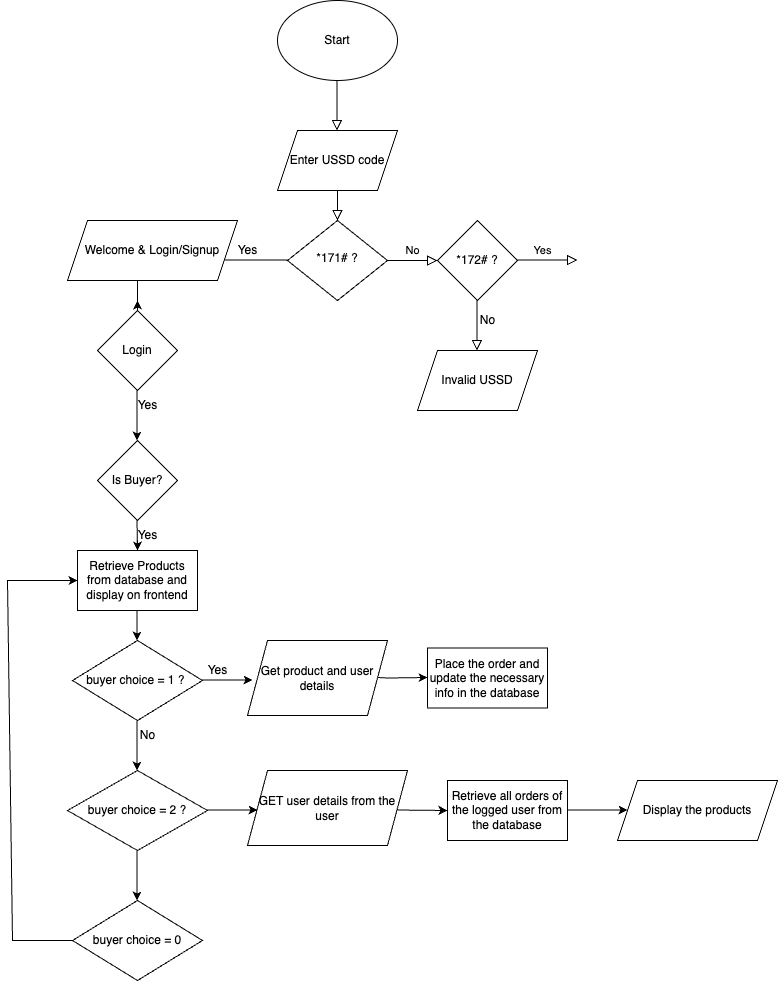

The diagram above was exported from draw.io. Its source (the exported page's mxGraphModel, read from the mxfile embedded in the PNG):
<mxGraphModel dx="954" dy="1443" grid="1" gridSize="10" guides="1" tooltips="1" connect="1" arrows="1" fold="1" page="1" pageScale="1" pageWidth="1169" pageHeight="827" math="0" shadow="0">
  <root>
    <mxCell id="WIyWlLk6GJQsqaUBKTNV-0" />
    <mxCell id="WIyWlLk6GJQsqaUBKTNV-1" parent="WIyWlLk6GJQsqaUBKTNV-0" />
    <mxCell id="WIyWlLk6GJQsqaUBKTNV-2" value="" style="rounded=0;html=1;jettySize=auto;orthogonalLoop=1;fontSize=11;endArrow=block;endFill=0;endSize=8;strokeWidth=1;shadow=0;labelBackgroundColor=none;edgeStyle=orthogonalEdgeStyle;" parent="WIyWlLk6GJQsqaUBKTNV-1" target="WIyWlLk6GJQsqaUBKTNV-6" edge="1">
      <mxGeometry relative="1" as="geometry">
        <mxPoint x="550" y="110" as="sourcePoint" />
      </mxGeometry>
    </mxCell>
    <mxCell id="WIyWlLk6GJQsqaUBKTNV-5" value="No" style="edgeStyle=orthogonalEdgeStyle;rounded=0;html=1;jettySize=auto;orthogonalLoop=1;fontSize=11;endArrow=block;endFill=0;endSize=8;strokeWidth=1;shadow=0;labelBackgroundColor=none;" parent="WIyWlLk6GJQsqaUBKTNV-1" source="WIyWlLk6GJQsqaUBKTNV-6" edge="1">
      <mxGeometry y="10" relative="1" as="geometry">
        <mxPoint as="offset" />
        <mxPoint x="650" y="200" as="targetPoint" />
      </mxGeometry>
    </mxCell>
    <mxCell id="WIyWlLk6GJQsqaUBKTNV-6" value="*171# ?" style="rhombus;whiteSpace=wrap;html=1;shadow=0;fontFamily=Helvetica;fontSize=12;align=center;strokeWidth=1;spacing=6;spacingTop=-4;" parent="WIyWlLk6GJQsqaUBKTNV-1" vertex="1">
      <mxGeometry x="500" y="160" width="100" height="80" as="geometry" />
    </mxCell>
    <mxCell id="ASMEVGbjQkIilQ76O-eM-0" value="Start" style="ellipse;whiteSpace=wrap;html=1;" vertex="1" parent="WIyWlLk6GJQsqaUBKTNV-1">
      <mxGeometry x="490" y="-60" width="120" height="80" as="geometry" />
    </mxCell>
    <mxCell id="ASMEVGbjQkIilQ76O-eM-1" value="" style="rounded=0;html=1;jettySize=auto;orthogonalLoop=1;fontSize=11;endArrow=block;endFill=0;endSize=8;strokeWidth=1;shadow=0;labelBackgroundColor=none;edgeStyle=orthogonalEdgeStyle;" edge="1" parent="WIyWlLk6GJQsqaUBKTNV-1">
      <mxGeometry relative="1" as="geometry">
        <mxPoint x="549.5" y="20" as="sourcePoint" />
        <mxPoint x="549.5" y="70" as="targetPoint" />
        <Array as="points">
          <mxPoint x="549.5" y="60" />
          <mxPoint x="549.5" y="60" />
        </Array>
      </mxGeometry>
    </mxCell>
    <mxCell id="ASMEVGbjQkIilQ76O-eM-2" value="Enter USSD code" style="shape=parallelogram;perimeter=parallelogramPerimeter;whiteSpace=wrap;html=1;fixedSize=1;" vertex="1" parent="WIyWlLk6GJQsqaUBKTNV-1">
      <mxGeometry x="490" y="70" width="120" height="60" as="geometry" />
    </mxCell>
    <mxCell id="ASMEVGbjQkIilQ76O-eM-3" value="Invalid USSD" style="shape=parallelogram;perimeter=parallelogramPerimeter;whiteSpace=wrap;html=1;fixedSize=1;" vertex="1" parent="WIyWlLk6GJQsqaUBKTNV-1">
      <mxGeometry x="630" y="290" width="120" height="60" as="geometry" />
    </mxCell>
    <mxCell id="ASMEVGbjQkIilQ76O-eM-4" value="*172# ?" style="rhombus;whiteSpace=wrap;html=1;" vertex="1" parent="WIyWlLk6GJQsqaUBKTNV-1">
      <mxGeometry x="650" y="160" width="80" height="80" as="geometry" />
    </mxCell>
    <mxCell id="ASMEVGbjQkIilQ76O-eM-7" value="" style="rounded=0;html=1;jettySize=auto;orthogonalLoop=1;fontSize=11;endArrow=block;endFill=0;endSize=8;strokeWidth=1;shadow=0;labelBackgroundColor=none;edgeStyle=orthogonalEdgeStyle;" edge="1" parent="WIyWlLk6GJQsqaUBKTNV-1">
      <mxGeometry relative="1" as="geometry">
        <mxPoint x="689.5" y="240" as="sourcePoint" />
        <mxPoint x="689.5" y="290" as="targetPoint" />
        <Array as="points">
          <mxPoint x="689.5" y="280" />
          <mxPoint x="689.5" y="280" />
        </Array>
      </mxGeometry>
    </mxCell>
    <mxCell id="ASMEVGbjQkIilQ76O-eM-10" value="No" style="text;html=1;align=center;verticalAlign=middle;resizable=0;points=[];autosize=1;strokeColor=none;fillColor=none;" vertex="1" parent="WIyWlLk6GJQsqaUBKTNV-1">
      <mxGeometry x="680" y="245" width="40" height="30" as="geometry" />
    </mxCell>
    <mxCell id="ASMEVGbjQkIilQ76O-eM-12" value="Yes" style="edgeStyle=orthogonalEdgeStyle;rounded=0;html=1;jettySize=auto;orthogonalLoop=1;fontSize=11;endArrow=block;endFill=0;endSize=8;strokeWidth=1;shadow=0;labelBackgroundColor=none;" edge="1" parent="WIyWlLk6GJQsqaUBKTNV-1">
      <mxGeometry y="10" relative="1" as="geometry">
        <mxPoint as="offset" />
        <mxPoint x="740" y="199.5" as="sourcePoint" />
        <mxPoint x="790" y="199.5" as="targetPoint" />
        <Array as="points">
          <mxPoint x="730" y="200" />
          <mxPoint x="730" y="200" />
        </Array>
      </mxGeometry>
    </mxCell>
    <mxCell id="ASMEVGbjQkIilQ76O-eM-13" value="" style="endArrow=classic;html=1;rounded=0;" edge="1" parent="WIyWlLk6GJQsqaUBKTNV-1">
      <mxGeometry width="50" height="50" relative="1" as="geometry">
        <mxPoint x="500" y="199.5" as="sourcePoint" />
        <mxPoint x="420" y="199.5" as="targetPoint" />
      </mxGeometry>
    </mxCell>
    <mxCell id="ASMEVGbjQkIilQ76O-eM-14" value="Yes" style="text;html=1;align=center;verticalAlign=middle;resizable=0;points=[];autosize=1;strokeColor=none;fillColor=none;" vertex="1" parent="WIyWlLk6GJQsqaUBKTNV-1">
      <mxGeometry x="440" y="175" width="40" height="30" as="geometry" />
    </mxCell>
    <mxCell id="ASMEVGbjQkIilQ76O-eM-16" value="Welcome &amp;amp; Login/Signup" style="shape=parallelogram;perimeter=parallelogramPerimeter;whiteSpace=wrap;html=1;fixedSize=1;" vertex="1" parent="WIyWlLk6GJQsqaUBKTNV-1">
      <mxGeometry x="280" y="160" width="170" height="60" as="geometry" />
    </mxCell>
    <mxCell id="ASMEVGbjQkIilQ76O-eM-17" value="" style="endArrow=classic;html=1;rounded=0;" edge="1" parent="WIyWlLk6GJQsqaUBKTNV-1">
      <mxGeometry width="50" height="50" relative="1" as="geometry">
        <mxPoint x="350" y="220" as="sourcePoint" />
        <mxPoint x="350" y="240" as="targetPoint" />
        <Array as="points">
          <mxPoint x="350" y="250" />
        </Array>
      </mxGeometry>
    </mxCell>
    <mxCell id="ASMEVGbjQkIilQ76O-eM-18" value="Login" style="rhombus;whiteSpace=wrap;html=1;" vertex="1" parent="WIyWlLk6GJQsqaUBKTNV-1">
      <mxGeometry x="310" y="250" width="80" height="80" as="geometry" />
    </mxCell>
    <mxCell id="ASMEVGbjQkIilQ76O-eM-20" value="" style="endArrow=classic;html=1;rounded=0;" edge="1" parent="WIyWlLk6GJQsqaUBKTNV-1">
      <mxGeometry width="50" height="50" relative="1" as="geometry">
        <mxPoint x="349.5" y="330" as="sourcePoint" />
        <mxPoint x="349.5" y="380" as="targetPoint" />
      </mxGeometry>
    </mxCell>
    <mxCell id="ASMEVGbjQkIilQ76O-eM-21" value="Yes" style="text;html=1;align=center;verticalAlign=middle;resizable=0;points=[];autosize=1;strokeColor=none;fillColor=none;" vertex="1" parent="WIyWlLk6GJQsqaUBKTNV-1">
      <mxGeometry x="340" y="330" width="40" height="30" as="geometry" />
    </mxCell>
    <mxCell id="ASMEVGbjQkIilQ76O-eM-22" value="Is Buyer?" style="rhombus;whiteSpace=wrap;html=1;" vertex="1" parent="WIyWlLk6GJQsqaUBKTNV-1">
      <mxGeometry x="310" y="380" width="80" height="80" as="geometry" />
    </mxCell>
    <mxCell id="ASMEVGbjQkIilQ76O-eM-23" value="Yes" style="text;html=1;align=center;verticalAlign=middle;resizable=0;points=[];autosize=1;strokeColor=none;fillColor=none;" vertex="1" parent="WIyWlLk6GJQsqaUBKTNV-1">
      <mxGeometry x="340" y="460" width="40" height="30" as="geometry" />
    </mxCell>
    <mxCell id="ASMEVGbjQkIilQ76O-eM-24" value="" style="endArrow=classic;html=1;rounded=0;" edge="1" parent="WIyWlLk6GJQsqaUBKTNV-1">
      <mxGeometry width="50" height="50" relative="1" as="geometry">
        <mxPoint x="349.5" y="460" as="sourcePoint" />
        <mxPoint x="350" y="490" as="targetPoint" />
        <Array as="points">
          <mxPoint x="350" y="490" />
          <mxPoint x="350" y="480" />
        </Array>
      </mxGeometry>
    </mxCell>
    <mxCell id="ASMEVGbjQkIilQ76O-eM-25" value="Retrieve Products from database and display on frontend" style="whiteSpace=wrap;html=1;" vertex="1" parent="WIyWlLk6GJQsqaUBKTNV-1">
      <mxGeometry x="290" y="490" width="120" height="60" as="geometry" />
    </mxCell>
    <mxCell id="ASMEVGbjQkIilQ76O-eM-27" value="" style="endArrow=classic;html=1;rounded=0;" edge="1" parent="WIyWlLk6GJQsqaUBKTNV-1">
      <mxGeometry width="50" height="50" relative="1" as="geometry">
        <mxPoint x="349.5" y="550" as="sourcePoint" />
        <mxPoint x="349.5" y="580" as="targetPoint" />
      </mxGeometry>
    </mxCell>
    <mxCell id="ASMEVGbjQkIilQ76O-eM-28" value="buyer choice = 1 ?&amp;nbsp;" style="rhombus;whiteSpace=wrap;html=1;" vertex="1" parent="WIyWlLk6GJQsqaUBKTNV-1">
      <mxGeometry x="285" y="580" width="130" height="80" as="geometry" />
    </mxCell>
    <mxCell id="ASMEVGbjQkIilQ76O-eM-29" value="" style="endArrow=classic;html=1;rounded=0;" edge="1" parent="WIyWlLk6GJQsqaUBKTNV-1">
      <mxGeometry width="50" height="50" relative="1" as="geometry">
        <mxPoint x="415" y="619.5" as="sourcePoint" />
        <mxPoint x="465" y="619.5" as="targetPoint" />
      </mxGeometry>
    </mxCell>
    <mxCell id="ASMEVGbjQkIilQ76O-eM-30" value="Yes" style="text;html=1;align=center;verticalAlign=middle;resizable=0;points=[];autosize=1;strokeColor=none;fillColor=none;" vertex="1" parent="WIyWlLk6GJQsqaUBKTNV-1">
      <mxGeometry x="410" y="595" width="40" height="30" as="geometry" />
    </mxCell>
    <mxCell id="ASMEVGbjQkIilQ76O-eM-31" value="Get product and user details" style="shape=parallelogram;perimeter=parallelogramPerimeter;whiteSpace=wrap;html=1;fixedSize=1;" vertex="1" parent="WIyWlLk6GJQsqaUBKTNV-1">
      <mxGeometry x="460" y="580" width="140" height="75" as="geometry" />
    </mxCell>
    <mxCell id="ASMEVGbjQkIilQ76O-eM-34" value="Place the order and update the necessary info in the database" style="rounded=0;whiteSpace=wrap;html=1;" vertex="1" parent="WIyWlLk6GJQsqaUBKTNV-1">
      <mxGeometry x="640" y="587.5" width="120" height="60" as="geometry" />
    </mxCell>
    <mxCell id="ASMEVGbjQkIilQ76O-eM-35" value="" style="endArrow=classic;html=1;rounded=0;" edge="1" parent="WIyWlLk6GJQsqaUBKTNV-1">
      <mxGeometry width="50" height="50" relative="1" as="geometry">
        <mxPoint x="590" y="617" as="sourcePoint" />
        <mxPoint x="640" y="617" as="targetPoint" />
        <Array as="points">
          <mxPoint x="600" y="617.5" />
        </Array>
      </mxGeometry>
    </mxCell>
    <mxCell id="ASMEVGbjQkIilQ76O-eM-39" value="" style="endArrow=classic;html=1;rounded=0;" edge="1" parent="WIyWlLk6GJQsqaUBKTNV-1">
      <mxGeometry width="50" height="50" relative="1" as="geometry">
        <mxPoint x="349.5" y="660" as="sourcePoint" />
        <mxPoint x="349.5" y="710" as="targetPoint" />
      </mxGeometry>
    </mxCell>
    <mxCell id="ASMEVGbjQkIilQ76O-eM-40" value="No" style="text;html=1;align=center;verticalAlign=middle;resizable=0;points=[];autosize=1;strokeColor=none;fillColor=none;" vertex="1" parent="WIyWlLk6GJQsqaUBKTNV-1">
      <mxGeometry x="340" y="660" width="40" height="30" as="geometry" />
    </mxCell>
    <mxCell id="ASMEVGbjQkIilQ76O-eM-41" value="buyer choice = 2 ?" style="rhombus;whiteSpace=wrap;html=1;" vertex="1" parent="WIyWlLk6GJQsqaUBKTNV-1">
      <mxGeometry x="280" y="710" width="140" height="80" as="geometry" />
    </mxCell>
    <mxCell id="ASMEVGbjQkIilQ76O-eM-43" value="GET user details from the user" style="shape=parallelogram;perimeter=parallelogramPerimeter;whiteSpace=wrap;html=1;fixedSize=1;" vertex="1" parent="WIyWlLk6GJQsqaUBKTNV-1">
      <mxGeometry x="460" y="710" width="160" height="75" as="geometry" />
    </mxCell>
    <mxCell id="ASMEVGbjQkIilQ76O-eM-45" value="" style="endArrow=classic;html=1;rounded=0;" edge="1" parent="WIyWlLk6GJQsqaUBKTNV-1">
      <mxGeometry width="50" height="50" relative="1" as="geometry">
        <mxPoint x="420" y="749.5" as="sourcePoint" />
        <mxPoint x="470" y="749.5" as="targetPoint" />
      </mxGeometry>
    </mxCell>
    <mxCell id="ASMEVGbjQkIilQ76O-eM-47" value="" style="endArrow=classic;html=1;rounded=0;" edge="1" parent="WIyWlLk6GJQsqaUBKTNV-1">
      <mxGeometry width="50" height="50" relative="1" as="geometry">
        <mxPoint x="610" y="749.5" as="sourcePoint" />
        <mxPoint x="660" y="750" as="targetPoint" />
      </mxGeometry>
    </mxCell>
    <mxCell id="ASMEVGbjQkIilQ76O-eM-48" value="Retrieve all orders of the logged user from the database" style="rounded=0;whiteSpace=wrap;html=1;" vertex="1" parent="WIyWlLk6GJQsqaUBKTNV-1">
      <mxGeometry x="660" y="720" width="120" height="60" as="geometry" />
    </mxCell>
    <mxCell id="ASMEVGbjQkIilQ76O-eM-49" value="" style="endArrow=classic;html=1;rounded=0;" edge="1" parent="WIyWlLk6GJQsqaUBKTNV-1">
      <mxGeometry width="50" height="50" relative="1" as="geometry">
        <mxPoint x="780" y="749.5" as="sourcePoint" />
        <mxPoint x="840" y="749.5" as="targetPoint" />
      </mxGeometry>
    </mxCell>
    <mxCell id="ASMEVGbjQkIilQ76O-eM-50" value="Display the products" style="shape=parallelogram;perimeter=parallelogramPerimeter;whiteSpace=wrap;html=1;fixedSize=1;" vertex="1" parent="WIyWlLk6GJQsqaUBKTNV-1">
      <mxGeometry x="830" y="720" width="160" height="60" as="geometry" />
    </mxCell>
    <mxCell id="ASMEVGbjQkIilQ76O-eM-51" value="buyer choice = 0" style="rhombus;whiteSpace=wrap;html=1;" vertex="1" parent="WIyWlLk6GJQsqaUBKTNV-1">
      <mxGeometry x="285" y="840" width="130" height="80" as="geometry" />
    </mxCell>
    <mxCell id="ASMEVGbjQkIilQ76O-eM-52" value="" style="endArrow=classic;html=1;rounded=0;" edge="1" parent="WIyWlLk6GJQsqaUBKTNV-1">
      <mxGeometry width="50" height="50" relative="1" as="geometry">
        <mxPoint x="349.5" y="790" as="sourcePoint" />
        <mxPoint x="349.5" y="840" as="targetPoint" />
      </mxGeometry>
    </mxCell>
    <mxCell id="ASMEVGbjQkIilQ76O-eM-53" value="" style="endArrow=classic;html=1;rounded=0;" edge="1" parent="WIyWlLk6GJQsqaUBKTNV-1">
      <mxGeometry width="50" height="50" relative="1" as="geometry">
        <mxPoint x="225" y="880" as="sourcePoint" />
        <mxPoint x="290" y="520" as="targetPoint" />
        <Array as="points">
          <mxPoint x="285" y="880" />
          <mxPoint x="225" y="880" />
          <mxPoint x="220" y="520" />
          <mxPoint x="290" y="520" />
        </Array>
      </mxGeometry>
    </mxCell>
  </root>
</mxGraphModel>